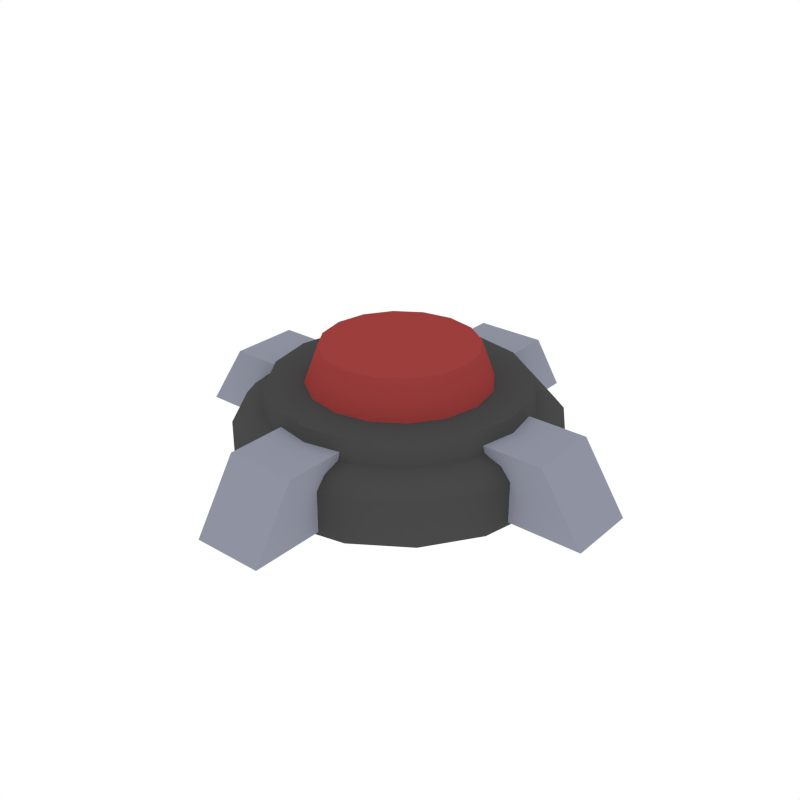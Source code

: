 # Source: Landmine.blend  (saved by Blender 2.79.0; exported with 4.5.12 LTS)
import bpy
from mathutils import Matrix  # noqa: F401  (used for matrix-valued properties, if any)

bpy.ops.wm.read_factory_settings(use_empty=True)
scene = bpy.context.scene
scene.name = 'Scene'

# ---- collections
col_collection_1 = bpy.data.collections.new('Collection 1'); scene.collection.children.link(col_collection_1)

# ---- materials (node trees are filled in below, after node groups)
mat_darkgrey = bpy.data.materials.new('DarkGrey')
mat_darkgrey.alpha_threshold = 0.0
mat_darkgrey.diffuse_color = (0.06663, 0.06663, 0.06663, 1.0)
mat_darkgrey.roughness = 0.5
mat_red = bpy.data.materials.new('Red')
mat_red.alpha_threshold = 0.0
mat_red.diffuse_color = (0.3264, 0.04781, 0.04488, 1.0)
mat_red.roughness = 0.5
mat_grey = bpy.data.materials.new('Grey')
mat_grey.alpha_threshold = 0.0
mat_grey.diffuse_color = (0.2747, 0.2874, 0.3515, 1.0)
mat_grey.roughness = 0.5

# ---- node groups
ng_auto_smooth = bpy.data.node_groups.new('Auto Smooth', 'GeometryNodeTree')
_s = ng_auto_smooth.interface.new_socket(name='Geometry', in_out='OUTPUT', socket_type='NodeSocketGeometry')
_s = ng_auto_smooth.interface.new_socket(name='Geometry', in_out='INPUT', socket_type='NodeSocketGeometry')
_s = ng_auto_smooth.interface.new_socket(name='Angle', in_out='INPUT', socket_type='NodeSocketFloat')
_s.subtype = 'ANGLE'
_s.min_value = 0.0
_s.max_value = 3.142
ng_auto_smooth.is_modifier = True
_N = ng_auto_smooth.nodes; _L = ng_auto_smooth.links
n0 = _N.new('NodeGroupOutput'); n0.name = 'Group Output'; n0.location = (480, -100)
n1 = _N.new('NodeGroupInput'); n1.name = 'Group Input'; n1.location = (-420, -300)
n2 = _N.new('NodeGroupInput'); n2.name = 'Group Input.001'; n2.location = (-60, -100)
n3 = _N.new('GeometryNodeSetShadeSmooth'); n3.name = 'Set Shade Smooth'; n3.location = (120, -100)
n3.domain = 'EDGE'
n4 = _N.new('GeometryNodeSetShadeSmooth'); n4.name = 'Set Shade Smooth.001'; n4.location = (300, -100)
n5 = _N.new('GeometryNodeInputMeshEdgeAngle'); n5.name = 'Edge Angle'; n5.location = (-420, -220)
n6 = _N.new('GeometryNodeInputEdgeSmooth'); n6.name = 'Is Edge Smooth'; n6.location = (-60, -160)
n7 = _N.new('GeometryNodeInputShadeSmooth'); n7.name = 'Is Face Smooth'; n7.location = (-240, -340)
n8 = _N.new('FunctionNodeBooleanMath'); n8.name = 'Boolean Math'; n8.location = (-60, -220)
n9 = _N.new('FunctionNodeCompare'); n9.name = 'Compare'; n9.location = (-240, -180)
n9.operation = 'LESS_EQUAL'
_L.new(n5.outputs[0], n9.inputs[0])
_L.new(n4.outputs[0], n0.inputs[0])
_L.new(n1.outputs[1], n9.inputs[1])
_L.new(n9.outputs[0], n8.inputs[0])
_L.new(n7.outputs[0], n8.inputs[1])
_L.new(n2.outputs[0], n3.inputs[0])
_L.new(n6.outputs[0], n3.inputs[1])
_L.new(n3.outputs[0], n4.inputs[0])
_L.new(n8.outputs[0], n3.inputs[2])
n0.is_active_output = True

# ---- material node trees

# ---- world
world_world = bpy.data.worlds.new('World'); scene.world = world_world
world_world.color = (1.0, 1.0, 1.0)
world_world.use_sun_shadow = False
world_world.sun_shadow_jitter_overblur = 0.0
world_world.cycles.sampling_method = 'NONE'
world_world.cycles.sample_map_resolution = 256

# ---- meshes
me_cylinder_029 = bpy.data.meshes.new('Cylinder.029')
me_cylinder_029.from_pydata([(0.0, 1.0, -0.101), (0.0, 1.0, 0.8145), (0.3827, 0.9239, -0.101), (0.3827, 0.9239, 0.8145), (0.7071, 0.7071, -0.101), (0.7071, 0.7071, 0.8145), (0.9239, 0.3827, -0.101), (0.9239, 0.3827, 0.8145), (1.0, -4.371e-08, -0.101), (1.0, -4.371e-08, 0.8145), (0.9239, -0.3827, -0.101), (0.9239, -0.3827, 0.8145), (0.7071, -0.7071, -0.101), (0.7071, -0.7071, 0.8145), (0.3827, -0.9239, -0.101), (0.3827, -0.9239, 0.8145), (1.51e-07, -1.0, -0.101), (1.51e-07, -1.0, 0.8145), (-0.3827, -0.9239, -0.101), (-0.3827, -0.9239, 0.8145), (-0.7071, -0.7071, -0.101), (-0.7071, -0.7071, 0.8145), (-0.9239, -0.3827, -0.101), (-0.9239, -0.3827, 0.8145), (-1.0, 1.192e-08, -0.101), (-1.0, 1.192e-08, 0.8145), (-0.9239, 0.3827, -0.101), (-0.9239, 0.3827, 0.8145), (-0.7071, 0.7071, -0.101), (-0.7071, 0.7071, 0.8145), (-0.3827, 0.9239, -0.101), (-0.3827, 0.9239, 0.8145), (0.3585, 0.8654, 1.067), (4.008e-09, 0.9367, 1.067), (0.6624, 0.6624, 1.067), (0.8654, 0.3585, 1.067), (0.9367, -4.071e-08, 1.067), (0.8654, -0.3585, 1.067), (0.6624, -0.6624, 1.067), (0.3585, -0.8654, 1.067), (1.454e-07, -0.9367, 1.067), (-0.3585, -0.8654, 1.067), (-0.6624, -0.6624, 1.067), (-0.8654, -0.3585, 1.067), (-0.9367, 1.141e-08, 1.067), (-0.8654, 0.3585, 1.067), (-0.6624, 0.6624, 1.067), (-0.3585, 0.8654, 1.067), (0.3164, 0.764, 1.198), (1.14e-08, 0.8269, 1.198), (0.5847, 0.5847, 1.198), (0.764, 0.3164, 1.198), (0.8269, -3.55e-08, 1.198), (0.764, -0.3164, 1.198), (0.5847, -0.5847, 1.198), (0.3164, -0.764, 1.198), (1.363e-07, -0.8269, 1.198), (-0.3164, -0.764, 1.198), (-0.5847, -0.5847, 1.198), (-0.764, -0.3164, 1.198), (-0.8269, 1.051e-08, 1.198), (-0.764, 0.3164, 1.198), (-0.5847, 0.5847, 1.198), (-0.3164, 0.764, 1.198), (0.3035, 0.7326, 1.614), (1.436e-08, 0.793, 1.614), (0.5607, 0.5607, 1.614), (0.7326, 0.3035, 1.614), (0.793, -3.351e-08, 1.614), (0.7326, -0.3035, 1.614), (0.5607, -0.5607, 1.614), (0.3035, -0.7326, 1.614), (1.341e-07, -0.793, 1.614), (-0.3035, -0.7326, 1.614), (-0.5607, -0.5607, 1.614), (-0.7326, -0.3035, 1.614), (-0.793, 1.061e-08, 1.614), (-0.7326, 0.3035, 1.614), (-0.5607, 0.5607, 1.614), (-0.3035, 0.7326, 1.614), (0.2165, 0.5226, 1.614), (3.555e-08, 0.5657, 1.614), (0.4, 0.4, 1.614), (0.5226, 0.2165, 1.614), (0.5657, -2.691e-08, 1.614), (0.5226, -0.2165, 1.614), (0.4, -0.4, 1.614), (0.2165, -0.5226, 1.614), (1.21e-07, -0.5657, 1.614), (-0.2165, -0.5226, 1.614), (-0.4, -0.4, 1.614), (-0.5226, -0.2165, 1.614), (-0.5657, 4.558e-09, 1.614), (-0.5226, 0.2165, 1.614), (-0.4, 0.4, 1.614), (-0.2165, 0.5226, 1.614), (0.1844, 0.4451, 2.382), (6.176e-08, 0.4818, 2.382), (0.3407, 0.3407, 2.382), (0.4451, 0.1844, 2.382), (0.4818, -2.153e-08, 2.382), (0.4451, -0.1844, 2.382), (0.3407, -0.3407, 2.382), (0.1844, -0.4451, 2.382), (1.345e-07, -0.4818, 2.382), (-0.1844, -0.4451, 2.382), (-0.3407, -0.3407, 2.382), (-0.4451, -0.1844, 2.382), (-0.4818, 5.271e-09, 2.382), (-0.4451, 0.1844, 2.382), (-0.3407, 0.3407, 2.382), (-0.1844, 0.4451, 2.382), (-0.2213, 0.71, -0.03415), (3.853e-07, 0.71, -0.03415), (0.2213, 0.71, -0.03415), (-0.2213, 0.71, 1.347), (3.853e-07, 0.71, 1.347), (0.2213, 0.71, 1.347), (7.318e-07, 1.419, -0.03415), (-0.2213, 1.419, -0.03415), (0.2213, 1.419, -0.03415), (5.988e-07, 1.147, 1.347), (-0.2213, 1.147, 1.347), (0.2213, 1.147, 1.347), (-0.71, -0.2213, -0.03415), (-0.71, 2.696e-07, -0.03415), (-0.71, 0.2213, -0.03415), (-0.71, -0.2213, 1.347), (-0.71, 2.696e-07, 1.347), (-0.71, 0.2213, 1.347), (-1.419, 5.006e-07, -0.03415), (-1.419, -0.2213, -0.03415), (-1.419, 0.2213, -0.03415), (-1.147, 4.119e-07, 1.347), (-1.147, -0.2213, 1.347), (-1.147, 0.2213, 1.347), (0.2213, -0.71, -0.03415), (-6.93e-08, -0.71, -0.03415), (-0.2213, -0.71, -0.03415), (0.2213, -0.71, 1.347), (-6.93e-08, -0.71, 1.347), (-0.2213, -0.71, 1.347), (-1.003e-07, -1.419, -0.03415), (0.2213, -1.419, -0.03415), (-0.2213, -1.419, -0.03415), (-8.839e-08, -1.147, 1.347), (0.2213, -1.147, 1.347), (-0.2213, -1.147, 1.347), (0.71, 0.2213, -0.03415), (0.71, -3.827e-08, -0.03415), (0.71, -0.2213, -0.03415), (0.71, 0.2213, 1.347), (0.71, -3.827e-08, 1.347), (0.71, -0.2213, 1.347), (1.419, -3.827e-08, -0.03415), (1.419, 0.2213, -0.03415), (1.419, -0.2213, -0.03415), (1.147, -3.827e-08, 1.347), (1.147, 0.2213, 1.347), (1.147, -0.2213, 1.347)], [], [(0, 1, 3, 2), (2, 3, 5, 4), (4, 5, 7, 6), (6, 7, 9, 8), (8, 9, 11, 10), (10, 11, 13, 12), (12, 13, 15, 14), (14, 15, 17, 16), (16, 17, 19, 18), (18, 19, 21, 20), (20, 21, 23, 22), (22, 23, 25, 24), (24, 25, 27, 26), (26, 27, 29, 28), (19, 17, 40, 41), (28, 29, 31, 30), (30, 31, 1, 0), (0, 2, 4, 6, 8, 10, 12, 14, 16, 18, 20, 22, 24, 26, 28, 30), (33, 47, 63, 49), (29, 27, 45, 46), (5, 3, 32, 34), (15, 13, 38, 39), (25, 23, 43, 44), (11, 9, 36, 37), (21, 19, 41, 42), (31, 29, 46, 47), (7, 5, 34, 35), (17, 15, 39, 40), (3, 1, 33, 32), (27, 25, 44, 45), (13, 11, 37, 38), (23, 21, 42, 43), (1, 31, 47, 33), (9, 7, 35, 36), (62, 61, 77, 78), (41, 40, 56, 57), (34, 32, 48, 50), (42, 41, 57, 58), (35, 34, 50, 51), (43, 42, 58, 59), (36, 35, 51, 52), (44, 43, 59, 60), (37, 36, 52, 53), (45, 44, 60, 61), (38, 37, 53, 54), (46, 45, 61, 62), (39, 38, 54, 55), (47, 46, 62, 63), (40, 39, 55, 56), (32, 33, 49, 48), (68, 67, 83, 84), (55, 54, 70, 71), (63, 62, 78, 79), (56, 55, 71, 72), (48, 49, 65, 64), (49, 63, 79, 65), (57, 56, 72, 73), (50, 48, 64, 66), (58, 57, 73, 74), (51, 50, 66, 67), (59, 58, 74, 75), (52, 51, 67, 68), (60, 59, 75, 76), (53, 52, 68, 69), (61, 60, 76, 77), (54, 53, 69, 70), (89, 88, 104, 105), (76, 75, 91, 92), (69, 68, 84, 85), (77, 76, 92, 93), (70, 69, 85, 86), (78, 77, 93, 94), (71, 70, 86, 87), (79, 78, 94, 95), (72, 71, 87, 88), (64, 65, 81, 80), (65, 79, 95, 81), (73, 72, 88, 89), (66, 64, 80, 82), (74, 73, 89, 90), (67, 66, 82, 83), (75, 74, 90, 91), (96, 97, 111, 110, 109, 108, 107, 106, 105, 104, 103, 102, 101, 100, 99, 98), (82, 80, 96, 98), (90, 89, 105, 106), (83, 82, 98, 99), (91, 90, 106, 107), (84, 83, 99, 100), (92, 91, 107, 108), (85, 84, 100, 101), (93, 92, 108, 109), (86, 85, 101, 102), (94, 93, 109, 110), (87, 86, 102, 103), (95, 94, 110, 111), (88, 87, 103, 104), (80, 81, 97, 96), (81, 95, 111, 97), (113, 116, 115, 112), (114, 117, 116, 113), (118, 119, 122, 121), (120, 118, 121, 123), (112, 115, 122, 119), (115, 116, 121, 122), (113, 112, 119, 118), (116, 117, 123, 121), (114, 113, 118, 120), (117, 114, 120, 123), (125, 128, 127, 124), (126, 129, 128, 125), (130, 131, 134, 133), (132, 130, 133, 135), (124, 127, 134, 131), (127, 128, 133, 134), (125, 124, 131, 130), (128, 129, 135, 133), (126, 125, 130, 132), (129, 126, 132, 135), (137, 140, 139, 136), (138, 141, 140, 137), (142, 143, 146, 145), (144, 142, 145, 147), (136, 139, 146, 143), (139, 140, 145, 146), (137, 136, 143, 142), (140, 141, 147, 145), (138, 137, 142, 144), (141, 138, 144, 147), (149, 152, 151, 148), (150, 153, 152, 149), (154, 155, 158, 157), (156, 154, 157, 159), (148, 151, 158, 155), (151, 152, 157, 158), (149, 148, 155, 154), (152, 153, 159, 157), (150, 149, 154, 156), (153, 150, 156, 159)])
me_cylinder_029.polygons.foreach_set('use_smooth', [True] * 138)
me_cylinder_029.polygons.foreach_set('material_index', [0, 0, 0, 0, 0, 0, 0, 0, 0, 0, 0, 0, 0, 0, 0, 0, 0, 0, 0, 0, 0, 0, 0, 0, 0, 0, 0, 0, 0, 0, 0, 0, 0, 0, 0, 0, 0, 0, 0, 0, 0, 0, 0, 0, 0, 0, 0, 0, 0, 0, 0, 0, 0, 0, 0, 0, 0, 0, 0, 0, 0, 0, 0, 0, 0, 0, 1, 0, 0, 0, 0, 0, 0, 0, 0, 0, 0, 0, 0, 0, 0, 0, 1, 1, 1, 1, 1, 1, 1, 1, 1, 1, 1, 1, 1, 1, 1, 1, 2, 2, 2, 2, 2, 2, 2, 2, 2, 2, 2, 2, 2, 2, 2, 2, 2, 2, 2, 2, 2, 2, 2, 2, 2, 2, 2, 2, 2, 2, 2, 2, 2, 2, 2, 2, 2, 2, 2, 2])
me_cylinder_029.materials.append(mat_darkgrey)
me_cylinder_029.materials.append(mat_red)
me_cylinder_029.materials.append(mat_grey)
me_cylinder_029.use_remesh_preserve_volume = False
me_cylinder_029.use_remesh_preserve_attributes = False
me_cylinder_029.use_mirror_vertex_groups = False
me_cylinder_029.update()

# ---- objects
ob_landmine = bpy.data.objects.new('Landmine', me_cylinder_029)

# ---- transforms, parenting, visibility, modifiers, constraints
ob_landmine.location = (0.0, 0.0, 0.0)
ob_landmine.scale = (0.3928, 0.3928, 0.1185)
ob_landmine.lineart.crease_threshold = 0.0
_m = ob_landmine.modifiers.new('Auto Smooth', 'NODES')
_m.node_group = ng_auto_smooth
_gi = [s.identifier for s in ng_auto_smooth.interface.items_tree if s.item_type == 'SOCKET' and s.in_out == 'INPUT']
_m[_gi[1]] = 0.5236  # Angle

# ---- collection membership
col_collection_1.objects.link(ob_landmine)

# ---- scene / render settings (as saved in the file)
scene.frame_start = 1; scene.frame_end = 250; scene.frame_set(0)
scene.render.engine = 'CYCLES'
scene.render.resolution_x = 1000
scene.render.resolution_y = 1000
scene.render.dither_intensity = 0.0
scene.cycles.samples = 200
scene.cycles.sampling_pattern = 'TABULATED_SOBOL'
scene.cycles.light_sampling_threshold = 0.0
scene.cycles.use_adaptive_sampling = False
scene.cycles.use_light_tree = False
scene.cycles.caustics_reflective = False
scene.cycles.caustics_refractive = False
scene.cycles.blur_glossy = 0.0
scene.cycles.max_bounces = 2
scene.cycles.pixel_filter_type = 'GAUSSIAN'
scene.cycles.sample_clamp_indirect = 0.0
scene.view_settings.view_transform = 'Standard'
bpy.context.view_layer.update()

# ---- added for rendering (the .blend has no active camera): camera
cam_auto = bpy.data.cameras.new('AutoCamera')
cam_auto.lens = 50.0
cam_auto.sensor_width = 36.0
cam_auto.clip_end = 1000.0
ob_auto_camera = bpy.data.objects.new('AutoCamera', cam_auto)
scene.collection.objects.link(ob_auto_camera)
ob_auto_camera.location = (1.48395, -1.78074, 1.32228)
ob_auto_camera.rotation_euler = (1.09748, -7.21219e-08, 0.694738)
scene.camera = ob_auto_camera
bpy.context.view_layer.update()
